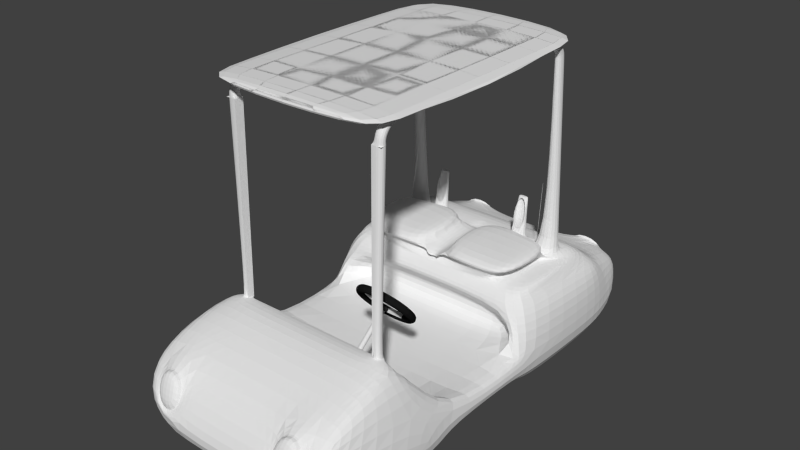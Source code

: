 # Source: voiture.blend  (saved by Blender 2.65.0; exported with 4.5.12 LTS)
import bpy
from mathutils import Matrix  # noqa: F401  (used for matrix-valued properties, if any)

bpy.ops.wm.read_factory_settings(use_empty=True)
scene = bpy.context.scene
scene.name = 'Scene'

# ---- collections
col_collection_1 = bpy.data.collections.new('Collection 1'); scene.collection.children.link(col_collection_1)
col_collection_2 = bpy.data.collections.new('Collection 2'); scene.collection.children.link(col_collection_2)

# ---- materials (node trees are filled in below, after node groups)
mat_fix_volon = bpy.data.materials.new('fix_volon')
mat_fix_volon.alpha_threshold = 0.0
mat_fix_volon.use_transparent_shadow = False
mat_fix_volon.diffuse_color = (0.0291, 0.0291, 0.0291, 1.0)
mat_fix_volon.specular_color = (0.794, 1.0, 0.639)
mat_fix_volon.roughness = 0.5
mat_fix_volon.specular_intensity = 0.7105
mat_fix_volon.line_color = (0.0, 0.0, 0.0, 1.0)
mat_fixeur_volon = bpy.data.materials.new('fixeur_volon')
mat_fixeur_volon.alpha_threshold = 0.0
mat_fixeur_volon.use_transparent_shadow = False
mat_fixeur_volon.diffuse_color = (0.7356, 0.7356, 0.7356, 1.0)
mat_fixeur_volon.specular_color = (0.8533, 1.0, 1.0)
mat_fixeur_volon.roughness = 0.5
mat_fixeur_volon.specular_intensity = 0.9737
mat_fixeur_volon.line_color = (0.0, 0.0, 0.0, 1.0)
mat_volon = bpy.data.materials.new('volon')
mat_volon.alpha_threshold = 0.0
mat_volon.use_transparent_shadow = False
mat_volon.diffuse_color = (0.01002, 0.01002, 0.01002, 1.0)
mat_volon.specular_color = (0.2993, 0.06211, 1.0)
mat_volon.roughness = 0.5
mat_volon.specular_intensity = 0.8509
mat_volon.line_color = (0.0, 0.0, 0.0, 1.0)

# ---- material node trees

# ---- world
world_world = bpy.data.worlds.new('World'); scene.world = world_world
world_world.color = (0.05088, 0.05088, 0.05088)
world_world.use_sun_shadow = False
world_world.sun_shadow_jitter_overblur = 0.0
world_world.cycles.sampling_method = 'MANUAL'
world_world.cycles.sample_map_resolution = 256

# ---- meshes
me_cube_001 = bpy.data.meshes.new('Cube.001')
me_cube_001.from_pydata([(1.187, 3.867, -0.0293), (0.7819, -2.879, -0.04771), (1.104, 3.685, 0.6973), (1.162, -2.511, 0.9186), (0.0, 3.685, 0.8072), (0.0, 3.867, -0.0293), (0.0, -2.511, 0.9186), (0.0, -2.879, -0.04771), (1.144, 2.79, 1.042), (1.286, 2.79, -0.4437), (0.0, 2.79, -0.4437), (0.0, 2.79, 1.222), (1.187, 3.867, 0.3559), (1.088, -2.879, 0.3559), (0.0, 3.867, 0.3559), (0.0, -2.879, 0.3559), (1.341, 2.79, 0.3559), (1.333, -2.194, 0.3559), (1.286, -2.145, -0.4437), (0.0, -1.636, 1.268), (0.0, -1.636, -0.4437), (1.156, -1.636, 1.137), (1.322, -0.7731, 0.266), (1.286, -0.5217, 0.2359), (0.0, -0.6009, 0.306), (0.0, -0.6332, -0.4437), (1.286, -0.6332, -0.4437), (1.306, 1.105, 0.3559), (0.0, 0.865, 0.3299), (0.9598, -2.511, 0.9186), (0.0, 1.168, -0.4437), (1.286, 1.168, -0.4437), (0.7482, -1.636, 1.268), (1.193, -0.6009, 0.306), (0.0, -1.307, 1.268), (1.143, -1.143, 1.137), (0.7837, -1.307, 1.268), (0.9791, -1.636, 1.222), (0.0, -1.143, 1.222), (0.9692, -1.143, 1.222), (1.036, 2.79, 1.222), (1.152, 2.229, 1.162), (0.0, 2.229, 1.183), (0.6386, 2.087, 1.224), (1.206, 3.09, 0.8081), (1.148, 2.509, 1.137), (0.0, 2.509, 1.265), (0.9838, 3.685, 0.8088), (1.128, 1.308, 1.146), (0.0, 1.285, 1.14), (1.205, 0.865, 0.3299), (0.4004, 2.12, 1.224), (1.001, 2.087, 1.181), (0.6504, 2.397, 1.265), (0.4062, 2.397, 1.265), (1.019, 2.509, 1.222), (0.9741, -1.316, 1.236), (0.8086, 2.316, 1.265), (0.9479, 2.316, 1.265), (0.8154, 2.509, 1.265), (0.9582, 2.509, 1.265), (0.8103, -1.269, 3.96), (0.918, -1.269, 3.96), (0.8092, -1.136, 3.96), (0.9165, -1.136, 3.96), (0.84, 2.209, 4.013), (0.9202, 2.209, 4.013), (0.8439, 2.371, 4.013), (0.9261, 2.371, 4.013), (0.8092, -1.136, 3.96), (0.9165, -1.136, 3.96), (0.918, -1.269, 3.96), (0.8103, -1.269, 3.96), (1.261, 1.116, 0.8782), (0.0, 1.029, 0.8895), (0.9746, 1.029, 0.8895), (0.84, 2.217, 4.044), (0.9202, 2.217, 4.044), (0.8439, 2.363, 4.111), (0.9261, 2.363, 4.111), (0.84, 2.204, 4.125), (0.9202, 2.204, 4.125), (0.8439, 2.282, 4.234), (0.9261, 2.282, 4.234), (0.84, 2.127, 4.175), (0.9202, 2.127, 4.175), (0.8439, 2.121, 4.309), (0.9261, 2.121, 4.309), (0.84, 1.891, 4.202), (0.9202, 1.891, 4.202), (0.8439, 1.885, 4.302), (0.9261, 1.885, 4.302), (0.8092, -1.148, 4.013), (0.9165, -1.148, 4.013), (0.918, -1.257, 4.088), (0.8103, -1.257, 4.088), (0.8092, -1.099, 4.096), (0.9165, -1.099, 4.096), (0.918, -1.168, 4.209), (0.8103, -1.168, 4.209), (0.8092, -1.028, 4.148), (0.9165, -1.028, 4.148), (0.918, -1.036, 4.28), (0.8103, -1.036, 4.28), (0.8092, -0.8059, 4.206), (0.9165, -0.8059, 4.206), (0.918, -0.814, 4.289), (0.8103, -0.814, 4.289), (0.0, 3.181, -0.3566), (0.1197, 2.12, 1.224), (1.286, 3.181, -0.3566), (0.0724, 1.115, 1.181), (0.6021, 2.226, 1.418), (0.4397, 2.226, 1.418), (0.6101, 2.348, 1.297), (0.4437, 2.348, 1.297), (0.581, 2.34, 1.895), (0.4624, 2.34, 1.895), (0.5869, 2.389, 1.898), (0.4653, 2.389, 1.898), (0.581, 2.34, 1.895), (0.4624, 2.34, 1.895), (0.5869, 2.389, 1.898), (0.4653, 2.389, 1.898), (1.127, 1.169, 1.027), (0.0, 1.245, 1.074), (0.982, 1.172, 1.049), (0.8378, 2.119, 1.468), (0.8167, 2.232, 2.247), (0.8592, 2.229, 1.126), (0.0, 1.388, 1.172), (0.6587, 1.236, 1.135), (0.4266, 1.236, 1.135), (0.7696, 1.296, 1.142), (1.007, 3.09, 0.887), (0.0, 3.09, 0.8506), (1.27, 3.181, 0.3559), (-1.088, -1.558, 4.191), (-1.088, 2.712, 4.2), (1.088, 2.712, 4.2), (1.088, -1.558, 4.191), (-1.088, -1.559, 4.338), (-1.088, 2.711, 4.346), (1.088, 2.711, 4.346), (1.088, -1.559, 4.338), (-1.088, 2.036, 4.345), (-1.088, 2.036, 4.198), (1.088, 2.036, 4.345), (1.088, 2.036, 4.198), (1.088, -1.184, 4.192), (-1.088, -1.184, 4.338), (1.088, -1.184, 4.338), (-1.088, -1.184, 4.192), (-1.088, 2.036, 4.294), (1.088, 2.036, 4.294), (1.088, -1.184, 4.288), (-1.088, -1.184, 4.288), (0.5999, -2.511, 0.9186), (1.286, -0.5333, -0.1296), (0.0, -0.5333, -0.1296), (0.0, 1.073, -0.1296), (1.286, 1.014, 0.2359), (1.286, 1.073, -0.1296), (1.317, 2.79, 0.8215), (0.544, -2.879, 0.3559), (0.9, -2.879, 0.3559), (0.923, -2.581, 0.8338), (0.6265, -2.581, 0.8338), (0.5805, -2.787, 0.3703), (0.8737, -2.787, 0.3703), (0.9082, -2.679, 0.89), (0.6372, -2.679, 0.89), (0.5951, -2.859, 0.4662), (0.8632, -2.859, 0.4662), (0.7727, -1.143, 1.222), (0.7806, -1.143, 1.222), (0.8861, -1.143, 1.222), (0.7901, -1.31, 1.26), (0.8926, -1.314, 1.244), (0.8003, -1.189, 1.235), (0.8894, -1.177, 1.228), (0.8026, -1.289, 1.256), (0.891, -1.286, 1.245), (0.8702, -1.288, 1.251), (0.8687, -1.183, 1.231), (0.0, -1.405, 0.4504), (1.081, -1.307, 0.4504), (0.0, -1.593, 1.164), (1.061, -1.593, 0.9986), (0.7371, -1.593, 1.164), (0.7432, -1.593, 1.164), (0.8255, -1.593, 1.164), (0.0, 1.37, 0.3299), (1.205, 1.37, 0.3299), (0.0, 1.421, 0.6893), (0.9746, 1.421, 0.6893), (1.001, 3.867, 0.3559), (0.4919, 3.685, 0.808), (0.5004, 3.867, 0.3559), (0.9538, 3.648, 0.8639), (0.966, 3.782, 0.3708), (0.5287, 3.648, 0.8584), (0.5399, 3.782, 0.3689), (0.9538, 3.703, 0.8639), (0.966, 3.838, 0.3708), (0.5287, 3.703, 0.8584), (0.5399, 3.838, 0.3689), (0.0, 2.229, 1.254), (0.6386, 2.119, 1.342), (0.0, 1.285, 1.211), (0.4004, 2.239, 1.342), (1.001, 2.119, 1.299), (0.7511, 1.115, 1.299), (0.5187, 1.115, 1.299), (0.9835, 1.228, 1.299), (0.1687, 2.239, 1.342), (0.1213, 1.115, 1.299), (0.07597, 1.181, 1.427), (0.07679, 2.225, 1.471), (0.9871, 1.181, 1.427), (0.5223, 1.181, 1.427), (0.7547, 1.181, 1.427), (1.005, 2.225, 1.427), (0.5281, 2.225, 1.471), (0.7664, 2.225, 1.471), (0.8378, 2.119, 1.586), (0.8167, 2.232, 2.365), (0.8592, 2.229, 1.244), (0.0, 1.388, 1.2), (0.6587, 1.236, 1.253), (0.4266, 1.236, 1.253), (0.7696, 1.296, 1.26)], [(72, 62)], [(14, 198, 196, 12, 0, 5), (17, 13, 1, 18), (108, 5, 0, 110), (13, 165, 164, 15, 7, 1), (163, 44, 8), (136, 16, 9, 110), (30, 10, 9, 31), (51, 54, 46, 109), (164, 157, 6, 15), (196, 47, 2, 12), (22, 17, 18, 26), (7, 20, 18, 1), (21, 3, 13, 17), (44, 134, 40, 8), (16, 27, 31, 9), (160, 30, 31, 162), (20, 25, 26, 18), (175, 174, 36, 177, 181, 179), (47, 134, 44, 2), (10, 108, 110, 9), (53, 54, 115, 114), (45, 8, 40, 55), (133, 129, 227, 231), (49, 111, 216, 209), (37, 56, 178, 177, 36, 32), (41, 45, 55, 52, 129), (135, 134, 47, 197, 4), (59, 57, 65, 67), (55, 53, 59, 60), (53, 43, 57, 59), (52, 55, 60, 58), (43, 52, 58, 57), (58, 60, 68, 66), (60, 59, 67, 68), (57, 58, 66, 65), (64, 63, 69, 70), (71, 70, 93, 94), (62, 64, 70, 71), (63, 61, 72, 69), (61, 62, 71, 72), (65, 66, 77, 76), (79, 78, 82, 83), (68, 67, 78, 79), (66, 68, 79, 77), (67, 65, 76, 78), (80, 81, 85, 84), (77, 79, 83, 81), (78, 76, 80, 82), (76, 77, 81, 80), (86, 84, 88, 90), (83, 82, 86, 87), (81, 83, 87, 85), (82, 80, 84, 86), (91, 90, 88, 89), (84, 85, 89, 88), (87, 86, 90, 91), (85, 87, 91, 89), (93, 92, 96, 97), (72, 71, 94, 95), (69, 72, 95, 92), (70, 69, 92, 93), (96, 99, 103, 100), (94, 93, 97, 98), (95, 94, 98, 99), (92, 95, 99, 96), (103, 102, 106, 107), (97, 96, 100, 101), (98, 97, 101, 102), (99, 98, 102, 103), (105, 104, 107, 106), (100, 103, 107, 104), (101, 100, 104, 105), (102, 101, 105, 106), (109, 46, 42), (40, 134, 135, 11), (129, 52, 211, 227), (52, 43, 208, 211), (109, 42, 207, 215), (114, 115, 119, 118), (43, 53, 114, 112), (54, 51, 113, 115), (51, 43, 112, 113), (118, 119, 123, 122), (115, 113, 117, 119), (112, 114, 118, 116), (120, 122, 123, 121), (119, 117, 121, 123), (116, 118, 122, 120), (117, 116, 120, 121), (125, 131, 132), (28, 50, 193, 192), (73, 124, 126, 75), (125, 132, 130), (131, 133, 231, 229), (43, 51, 210, 208), (130, 132, 230, 228), (127, 128, 226, 225), (132, 131, 229, 230), (130, 111, 49), (124, 45, 41, 48), (129, 133, 48, 41), (124, 48, 133, 126), (55, 40, 53), (53, 40, 54), (54, 40, 11, 46), (12, 136, 110, 0), (145, 142, 138, 146), (142, 143, 139, 138), (151, 144, 140, 149), (144, 141, 137, 140), (146, 138, 139, 148), (147, 143, 142, 145), (150, 145, 146, 152), (143, 147, 148, 139), (149, 152, 156, 155), (151, 147, 145, 150), (141, 150, 152, 137), (144, 151, 150, 141), (137, 152, 149, 140), (147, 151, 149, 148), (156, 153, 154, 155), (148, 149, 155, 154), (146, 148, 154, 153), (152, 146, 153, 156), (25, 159, 158, 26), (159, 160, 162, 158), (27, 73, 75, 50), (21, 35, 39, 56, 37), (157, 32, 19, 6), (126, 133, 131, 125), (75, 126, 125, 74), (32, 36, 34, 19), (184, 183, 182, 180), (161, 23, 158, 162), (73, 27, 16, 163), (73, 163, 8, 45, 124), (136, 44, 163, 16), (136, 12, 2, 44), (23, 161, 50, 33), (33, 50, 28, 24), (23, 35, 21, 17, 22), (35, 23, 33, 39), (161, 27, 50), (23, 22, 26, 158), (27, 161, 162, 31), (21, 37, 29, 3), (29, 37, 32, 157), (29, 165, 13, 3), (29, 157, 167, 166), (166, 167, 171, 170), (157, 164, 168, 167), (164, 165, 169, 168), (165, 29, 166, 169), (170, 171, 172, 173), (168, 169, 173, 172), (169, 166, 170, 173), (167, 168, 172, 171), (36, 174, 38, 34), (176, 180, 182, 178, 56, 39), (33, 24, 185, 186), (181, 179, 69, 72), (182, 183, 181, 177, 178), (180, 176, 175, 179, 184), (184, 179, 69, 70), (183, 184, 70, 71), (181, 183, 71, 72), (188, 186, 185, 187, 189, 190, 191), (174, 175, 190, 189), (38, 174, 189, 187), (175, 176, 191, 190), (39, 33, 186, 188), (176, 39, 188, 191), (193, 195, 194, 192), (75, 74, 194, 195), (50, 75, 195, 193), (197, 198, 14, 4), (196, 198, 202, 200), (201, 199, 203, 205), (198, 197, 201, 202), (47, 196, 200, 199), (197, 47, 199, 201), (205, 203, 204, 206), (200, 202, 206, 204), (202, 201, 205, 206), (199, 200, 204, 203), (216, 215, 207, 209), (212, 214, 219, 221), (229, 212, 213, 230), (213, 212, 221, 220), (231, 214, 212, 229), (230, 213, 216, 228), (210, 215, 218, 223), (208, 210, 223, 224), (214, 211, 222, 219), (216, 213, 220, 217), (211, 208, 224, 222), (220, 223, 218, 217), (221, 224, 223, 220), (215, 216, 217, 218), (219, 222, 224, 221), (227, 211, 214, 231), (51, 109, 215, 210), (111, 130, 228, 216)])
me_cube_001.use_remesh_preserve_volume = False
me_cube_001.use_remesh_preserve_attributes = False
me_cube_001.use_mirror_vertex_groups = False
me_cube_001.update()
me_torus_001 = bpy.data.meshes.new('Torus.001')
me_torus_001.from_pydata([(1.01, 0.0, 0.0), (0.9926, 0.0, 0.065), (0.945, 0.0, 0.1126), (0.88, 0.0, 0.13), (0.815, 0.0, 0.1126), (0.7674, 0.0, 0.065), (0.75, 0.0, 1.592e-17), (0.7674, 0.0, -0.065), (0.815, 0.0, -0.1126), (0.88, 0.0, -0.13), (0.945, 0.0, -0.1126), (0.9926, 0.0, -0.065), (0.9879, 0.21, 0.0), (0.9709, 0.2064, 0.065), (0.9243, 0.1965, 0.1126), (0.8608, 0.183, 0.13), (0.7972, 0.1694, 0.1126), (0.7506, 0.1596, 0.065), (0.7336, 0.1559, 1.592e-17), (0.7506, 0.1596, -0.065), (0.7972, 0.1694, -0.1126), (0.8608, 0.183, -0.13), (0.9243, 0.1965, -0.1126), (0.9709, 0.2064, -0.065), (0.9227, 0.4108, 0.0), (0.9068, 0.4037, 0.065), (0.8633, 0.3844, 0.1126), (0.8039, 0.3579, 0.13), (0.7445, 0.3315, 0.1126), (0.7011, 0.3121, 0.065), (0.6852, 0.3051, 1.592e-17), (0.7011, 0.3121, -0.065), (0.7445, 0.3315, -0.1126), (0.8039, 0.3579, -0.13), (0.8633, 0.3844, -0.1126), (0.9068, 0.4037, -0.065), (0.8171, 0.5937, 0.0), (0.803, 0.5834, 0.065), (0.7645, 0.5555, 0.1126), (0.7119, 0.5173, 0.13), (0.6593, 0.479, 0.1126), (0.6209, 0.4511, 0.065), (0.6068, 0.4408, 1.592e-17), (0.6209, 0.4511, -0.065), (0.6593, 0.479, -0.1126), (0.7119, 0.5173, -0.13), (0.7645, 0.5555, -0.1126), (0.803, 0.5834, -0.065), (0.6758, 0.7506, 0.0), (0.6642, 0.7376, 0.065), (0.6323, 0.7023, 0.1126), (0.5888, 0.654, 0.13), (0.5453, 0.6057, 0.1126), (0.5135, 0.5703, 0.065), (0.5018, 0.5574, 1.592e-17), (0.5135, 0.5703, -0.065), (0.5453, 0.6057, -0.1126), (0.5888, 0.654, -0.13), (0.6323, 0.7023, -0.1126), (0.6642, 0.7376, -0.065), (0.505, 0.8747, 0.0), (0.4963, 0.8596, 0.065), (0.4725, 0.8184, 0.1126), (0.44, 0.7621, 0.13), (0.4075, 0.7058, 0.1126), (0.3837, 0.6646, 0.065), (0.375, 0.6495, 1.592e-17), (0.3837, 0.6646, -0.065), (0.4075, 0.7058, -0.1126), (0.44, 0.7621, -0.13), (0.4725, 0.8184, -0.1126), (0.4963, 0.8596, -0.065), (0.3121, 0.9606, 0.0), (0.3067, 0.944, 0.065), (0.292, 0.8987, 0.1126), (0.2719, 0.8369, 0.13), (0.2518, 0.7751, 0.1126), (0.2371, 0.7299, 0.065), (0.2318, 0.7133, 1.592e-17), (0.2371, 0.7299, -0.065), (0.2518, 0.7751, -0.1126), (0.2719, 0.8369, -0.13), (0.292, 0.8987, -0.1126), (0.3067, 0.944, -0.065), (0.1056, 1.004, 0.0), (0.1038, 0.9871, 0.065), (0.09878, 0.9398, 0.1126), (0.09199, 0.8752, 0.13), (0.08519, 0.8105, 0.1126), (0.08022, 0.7632, 0.065), (0.0784, 0.7459, 1.592e-17), (0.08022, 0.7632, -0.065), (0.08519, 0.8105, -0.1126), (0.09199, 0.8752, -0.13), (0.09878, 0.9398, -0.1126), (0.1038, 0.9871, -0.065), (-0.1056, 1.004, 0.0), (-0.1038, 0.9871, 0.065), (-0.09878, 0.9398, 0.1126), (-0.09199, 0.8752, 0.13), (-0.08519, 0.8105, 0.1126), (-0.08022, 0.7632, 0.065), (-0.0784, 0.7459, 1.592e-17), (-0.08022, 0.7632, -0.065), (-0.08519, 0.8105, -0.1126), (-0.09199, 0.8752, -0.13), (-0.09878, 0.9398, -0.1126), (-0.1038, 0.9871, -0.065), (-0.3121, 0.9606, 0.0), (-0.3067, 0.944, 0.065), (-0.292, 0.8987, 0.1126), (-0.2719, 0.8369, 0.13), (-0.2518, 0.7751, 0.1126), (-0.2371, 0.7299, 0.065), (-0.2371, 0.7299, -0.065), (-0.2518, 0.7751, -0.1126), (-0.2719, 0.8369, -0.13), (-0.292, 0.8987, -0.1126), (-0.3067, 0.944, -0.065), (-0.505, 0.8747, 0.0), (-0.4963, 0.8596, 0.065), (-0.4725, 0.8184, 0.1126), (-0.44, 0.7621, 0.13), (-0.4075, 0.7058, 0.1126), (-0.3837, 0.6646, 0.065), (-0.3837, 0.6646, -0.065), (-0.4075, 0.7058, -0.1126), (-0.44, 0.7621, -0.13), (-0.4725, 0.8184, -0.1126), (-0.4963, 0.8596, -0.065), (-0.6758, 0.7506, 0.0), (-0.6642, 0.7376, 0.065), (-0.6323, 0.7023, 0.1126), (-0.5888, 0.654, 0.13), (-0.5453, 0.6057, 0.1126), (-0.5135, 0.5703, 0.065), (-0.5018, 0.5574, 1.592e-17), (-0.5135, 0.5703, -0.065), (-0.5453, 0.6057, -0.1126), (-0.5888, 0.654, -0.13), (-0.6323, 0.7023, -0.1126), (-0.6642, 0.7376, -0.065), (-0.8171, 0.5937, 0.0), (-0.803, 0.5834, 0.065), (-0.7645, 0.5555, 0.1126), (-0.7119, 0.5173, 0.13), (-0.6593, 0.479, 0.1126), (-0.6209, 0.4511, 0.065), (-0.6068, 0.4408, 1.592e-17), (-0.6209, 0.4511, -0.065), (-0.6593, 0.479, -0.1126), (-0.7119, 0.5173, -0.13), (-0.7645, 0.5555, -0.1126), (-0.803, 0.5834, -0.065), (-0.9227, 0.4108, 0.0), (-0.9068, 0.4037, 0.065), (-0.8633, 0.3844, 0.1126), (-0.8039, 0.3579, 0.13), (-0.7445, 0.3315, 0.1126), (-0.7011, 0.3121, 0.065), (-0.6852, 0.3051, 1.592e-17), (-0.7011, 0.3121, -0.065), (-0.7445, 0.3315, -0.1126), (-0.8039, 0.3579, -0.13), (-0.8633, 0.3844, -0.1126), (-0.9068, 0.4037, -0.065), (-0.9879, 0.21, 0.0), (-0.9709, 0.2064, 0.065), (-0.9243, 0.1965, 0.1126), (-0.8608, 0.183, 0.13), (-0.7972, 0.1694, 0.1126), (-0.7506, 0.1596, 0.065), (-0.7336, 0.1559, 1.592e-17), (-0.7506, 0.1596, -0.065), (-0.7972, 0.1694, -0.1126), (-0.8608, 0.183, -0.13), (-0.9243, 0.1965, -0.1126), (-0.9709, 0.2064, -0.065), (-1.01, 8.83e-08, 0.0), (-0.9926, 8.677e-08, 0.065), (-0.945, 8.261e-08, 0.1126), (-0.88, 7.693e-08, 0.13), (-0.815, 7.125e-08, 0.1126), (-0.7674, 6.709e-08, 0.065), (-0.75, 6.557e-08, 1.592e-17), (-0.7674, 6.709e-08, -0.065), (-0.815, 7.125e-08, -0.1126), (-0.88, 7.693e-08, -0.13), (-0.945, 8.261e-08, -0.1126), (-0.9926, 8.677e-08, -0.065), (-0.9879, -0.21, 0.0), (-0.9709, -0.2064, 0.065), (-0.9243, -0.1965, 0.1126), (-0.8608, -0.183, 0.13), (-0.7972, -0.1694, 0.1126), (-0.7506, -0.1596, 0.065), (-0.7336, -0.1559, 1.592e-17), (-0.7506, -0.1596, -0.065), (-0.7972, -0.1694, -0.1126), (-0.8608, -0.183, -0.13), (-0.9243, -0.1965, -0.1126), (-0.9709, -0.2064, -0.065), (-0.9227, -0.4108, 0.0), (-0.9068, -0.4037, 0.065), (-0.8633, -0.3844, 0.1126), (-0.8039, -0.3579, 0.13), (-0.7445, -0.3315, 0.1126), (-0.7011, -0.3121, 0.065), (-0.6852, -0.3051, 1.592e-17), (-0.7011, -0.3121, -0.065), (-0.7445, -0.3315, -0.1126), (-0.8039, -0.3579, -0.13), (-0.8633, -0.3844, -0.1126), (-0.9068, -0.4037, -0.065), (-0.8171, -0.5937, 0.0), (-0.803, -0.5834, 0.065), (-0.7645, -0.5555, 0.1126), (-0.7119, -0.5173, 0.13), (-0.6593, -0.479, 0.1126), (-0.6209, -0.4511, 0.065), (-0.6068, -0.4408, 1.592e-17), (-0.6209, -0.4511, -0.065), (-0.6593, -0.479, -0.1126), (-0.7119, -0.5173, -0.13), (-0.7645, -0.5555, -0.1126), (-0.803, -0.5834, -0.065), (-0.6758, -0.7506, 0.0), (-0.6642, -0.7376, 0.065), (-0.6323, -0.7023, 0.1126), (-0.5888, -0.654, 0.13), (-0.5453, -0.6057, 0.1126), (-0.5135, -0.5703, 0.065), (-0.5018, -0.5574, 1.592e-17), (-0.5135, -0.5703, -0.065), (-0.5453, -0.6057, -0.1126), (-0.5888, -0.654, -0.13), (-0.6323, -0.7023, -0.1126), (-0.6642, -0.7376, -0.065), (-0.505, -0.8747, 0.0), (-0.4963, -0.8596, 0.065), (-0.4725, -0.8184, 0.1126), (-0.44, -0.7621, 0.13), (-0.4075, -0.7058, 0.1126), (-0.3837, -0.6646, 0.065), (-0.375, -0.6495, 1.592e-17), (-0.3837, -0.6646, -0.065), (-0.4075, -0.7058, -0.1126), (-0.44, -0.7621, -0.13), (-0.4725, -0.8184, -0.1126), (-0.4963, -0.8596, -0.065), (-0.3121, -0.9606, 0.0), (-0.3067, -0.944, 0.065), (-0.292, -0.8987, 0.1126), (-0.2719, -0.8369, 0.13), (-0.2518, -0.7751, 0.1126), (-0.2371, -0.7299, 0.065), (-0.2318, -0.7133, 1.592e-17), (-0.2371, -0.7299, -0.065), (-0.2518, -0.7751, -0.1126), (-0.2719, -0.8369, -0.13), (-0.292, -0.8987, -0.1126), (-0.3067, -0.944, -0.065), (-0.1056, -1.004, 0.0), (-0.1038, -0.9871, 0.065), (-0.09878, -0.9398, 0.1126), (-0.09199, -0.8752, 0.13), (-0.08519, -0.8105, 0.1126), (-0.08022, -0.7632, 0.065), (-0.08519, -0.8105, -0.1126), (-0.09199, -0.8752, -0.13), (-0.09878, -0.9398, -0.1126), (-0.1038, -0.9871, -0.065), (0.1056, -1.004, 0.0), (0.1038, -0.9871, 0.065), (0.09878, -0.9398, 0.1126), (0.09198, -0.8752, 0.13), (0.08519, -0.8105, 0.1126), (0.08022, -0.7632, 0.065), (0.08519, -0.8105, -0.1126), (0.09198, -0.8752, -0.13), (0.09878, -0.9398, -0.1126), (0.1038, -0.9871, -0.065), (0.3121, -0.9606, 0.0), (0.3067, -0.944, 0.065), (0.292, -0.8987, 0.1126), (0.2719, -0.8369, 0.13), (0.2518, -0.7751, 0.1126), (0.2371, -0.7299, 0.065), (0.2318, -0.7133, 1.592e-17), (0.2371, -0.7299, -0.065), (0.2518, -0.7751, -0.1126), (0.2719, -0.8369, -0.13), (0.292, -0.8987, -0.1126), (0.3067, -0.944, -0.065), (0.505, -0.8747, 0.0), (0.4963, -0.8596, 0.065), (0.4725, -0.8184, 0.1126), (0.44, -0.7621, 0.13), (0.4075, -0.7058, 0.1126), (0.3837, -0.6646, 0.065), (0.375, -0.6495, 1.592e-17), (0.3837, -0.6646, -0.065), (0.4075, -0.7058, -0.1126), (0.44, -0.7621, -0.13), (0.4725, -0.8184, -0.1126), (0.4963, -0.8596, -0.065), (0.6758, -0.7506, 0.0), (0.6642, -0.7376, 0.065), (0.6323, -0.7023, 0.1126), (0.5888, -0.654, 0.13), (0.5453, -0.6057, 0.1126), (0.5135, -0.5703, 0.065), (0.5018, -0.5574, 1.592e-17), (0.5135, -0.5703, -0.065), (0.5453, -0.6057, -0.1126), (0.5888, -0.654, -0.13), (0.6323, -0.7023, -0.1126), (0.6642, -0.7376, -0.065), (0.8171, -0.5937, 0.0), (0.803, -0.5834, 0.065), (0.7645, -0.5555, 0.1126), (0.7119, -0.5173, 0.13), (0.6593, -0.479, 0.1126), (0.6209, -0.4511, 0.065), (0.6068, -0.4408, 1.592e-17), (0.6209, -0.4511, -0.065), (0.6593, -0.479, -0.1126), (0.7119, -0.5173, -0.13), (0.7645, -0.5555, -0.1126), (0.803, -0.5834, -0.065), (0.9227, -0.4108, 0.0), (0.9068, -0.4037, 0.065), (0.8633, -0.3844, 0.1126), (0.8039, -0.3579, 0.13), (0.7445, -0.3315, 0.1126), (0.7011, -0.3121, 0.065), (0.6852, -0.3051, 1.592e-17), (0.7011, -0.3121, -0.065), (0.7445, -0.3315, -0.1126), (0.8039, -0.3579, -0.13), (0.8633, -0.3844, -0.1126), (0.9068, -0.4037, -0.065), (0.9879, -0.21, 0.0), (0.9709, -0.2064, 0.065), (0.9243, -0.1965, 0.1126), (0.8608, -0.183, 0.13), (0.7972, -0.1694, 0.1126), (0.7506, -0.1596, 0.065), (0.7336, -0.1559, 1.592e-17), (0.7506, -0.1596, -0.065), (0.7972, -0.1694, -0.1126), (0.8608, -0.183, -0.13), (0.9243, -0.1965, -0.1126), (0.9709, -0.2064, -0.065), (0.03721, 0.1314, 0.09812), (0.03721, 0.1314, 0.1851), (0.06372, 0.1208, 0.09812), (0.06372, 0.1208, 0.1851), (0.08743, 0.1049, 0.09812), (0.08743, 0.1049, 0.1851), (0.1073, 0.08442, 0.09812), (0.1073, 0.08442, 0.1851), (0.1225, 0.06026, 0.09812), (0.1225, 0.06026, 0.1851), (0.1324, 0.03347, 0.09812), (0.1324, 0.03347, 0.1851), (0.1365, 0.00521, 0.09812), (0.1365, 0.00521, 0.1851), (0.1346, -0.02327, 0.09812), (0.1346, -0.02327, 0.1851), (0.1268, -0.05074, 0.09812), (0.1268, -0.05074, 0.1851), (0.1135, -0.07599, 0.09812), (0.1135, -0.07599, 0.1851), (0.09518, -0.09792, 0.09812), (0.09518, -0.09792, 0.1851), (0.07274, -0.1156, 0.09812), (0.07274, -0.1156, 0.1851), (0.04712, -0.1282, 0.09812), (0.04712, -0.1282, 0.1851), (0.01944, -0.1352, 0.09812), (0.01944, -0.1352, 0.1851), (-0.009082, -0.1363, 0.09812), (-0.009082, -0.1363, 0.1851), (-0.03721, -0.1314, 0.09812), (-0.03721, -0.1314, 0.1851), (-0.06372, -0.1208, 0.09812), (-0.06372, -0.1208, 0.1851), (-0.08743, -0.1049, 0.09812), (-0.08743, -0.1049, 0.1851), (-0.1073, -0.08442, 0.09812), (-0.1073, -0.08442, 0.1851), (-0.1225, -0.06026, 0.09812), (-0.1225, -0.06026, 0.1851), (-0.1324, -0.03347, 0.09812), (-0.1324, -0.03347, 0.1851), (-0.1365, -0.00521, 0.09812), (-0.1365, -0.00521, 0.1851), (-0.1346, 0.02327, 0.09812), (-0.1346, 0.02327, 0.1851), (-0.1268, 0.05074, 0.09812), (-0.1268, 0.05074, 0.1851), (-0.1135, 0.07599, 0.09812), (-0.1135, 0.07599, 0.1851), (-0.09518, 0.09792, 0.09812), (-0.09518, 0.09792, 0.1851), (-0.07274, 0.1156, 0.09812), (-0.07274, 0.1156, 0.1851), (-0.04712, 0.1282, 0.09812), (-0.04712, 0.1282, 0.1851), (-0.01945, 0.1352, 0.09812), (-0.01945, 0.1352, 0.1851), (0.009081, 0.1363, 0.09812), (0.009081, 0.1363, 0.1851), (0.02239, 0.07904, 0.2182), (0.03833, 0.07266, 0.2182), (0.0526, 0.0631, 0.2182), (0.06457, 0.05079, 0.2182), (0.07372, 0.03625, 0.2182), (0.07964, 0.02013, 0.2182), (0.08209, 0.003134, 0.2182), (0.08095, -0.014, 0.2182), (0.07627, -0.03053, 0.2182), (0.06825, -0.04571, 0.2182), (0.05726, -0.05891, 0.2182), (0.04376, -0.06952, 0.2182), (0.02835, -0.0771, 0.2182), (0.0117, -0.08131, 0.2182), (-0.005464, -0.08197, 0.2182), (-0.02239, -0.07904, 0.2182), (-0.03833, -0.07266, 0.2182), (-0.0526, -0.0631, 0.2182), (-0.06457, -0.05079, 0.2182), (-0.07372, -0.03625, 0.2182), (-0.07964, -0.02013, 0.2182), (-0.08209, -0.003134, 0.2182), (-0.08095, 0.014, 0.2182), (-0.07627, 0.03052, 0.2182), (-0.06825, 0.04571, 0.2182), (-0.05726, 0.05891, 0.2182), (-0.04376, 0.06952, 0.2182), (-0.02835, 0.0771, 0.2182), (-0.0117, 0.08131, 0.2182), (0.005463, 0.08197, 0.2182), (0.02239, 0.07904, 3.627), (0.03833, 0.07266, 3.627), (0.0526, 0.0631, 3.627), (0.06457, 0.05079, 3.627), (0.07372, 0.03625, 3.627), (0.07964, 0.02013, 3.627), (0.08209, 0.003134, 3.627), (0.08095, -0.014, 3.627), (0.07627, -0.03053, 3.627), (0.06825, -0.04571, 3.627), (0.05726, -0.05891, 3.627), (0.04376, -0.06952, 3.627), (0.02835, -0.0771, 3.627), (0.0117, -0.08131, 3.627), (-0.005464, -0.08197, 3.627), (-0.02239, -0.07904, 3.627), (-0.03833, -0.07266, 3.627), (-0.0526, -0.0631, 3.627), (-0.06457, -0.05079, 3.627), (-0.07372, -0.03625, 3.627), (-0.07964, -0.02013, 3.627), (-0.08209, -0.003134, 3.627), (-0.08095, 0.014, 3.627), (-0.07627, 0.03052, 3.627), (-0.06825, 0.04571, 3.627), (-0.05726, 0.05891, 3.627), (-0.04376, 0.06952, 3.627), (-0.02835, 0.0771, 3.627), (-0.0117, 0.08131, 3.627), (0.005463, 0.08197, 3.627)], [], [(0, 12, 13, 1), (1, 13, 14, 2), (2, 14, 15, 3), (3, 15, 16, 4), (4, 16, 17, 5), (5, 17, 18, 6), (6, 18, 19, 7), (7, 19, 20, 8), (8, 20, 21, 9), (9, 21, 22, 10), (10, 22, 23, 11), (0, 11, 23, 12), (12, 24, 25, 13), (13, 25, 26, 14), (14, 26, 27, 15), (15, 27, 28, 16), (16, 28, 29, 17), (17, 29, 30, 18), (18, 30, 31, 19), (19, 31, 32, 20), (20, 32, 33, 21), (21, 33, 34, 22), (22, 34, 35, 23), (23, 35, 24, 12), (24, 36, 37, 25), (25, 37, 38, 26), (26, 38, 39, 27), (27, 39, 40, 28), (28, 40, 41, 29), (29, 41, 42, 30), (30, 42, 43, 31), (31, 43, 44, 32), (32, 44, 45, 33), (33, 45, 46, 34), (34, 46, 47, 35), (35, 47, 36, 24), (36, 48, 49, 37), (37, 49, 50, 38), (38, 50, 51, 39), (39, 51, 52, 40), (40, 52, 53, 41), (41, 53, 54, 42), (42, 54, 55, 43), (43, 55, 56, 44), (44, 56, 57, 45), (45, 57, 58, 46), (46, 58, 59, 47), (47, 59, 48, 36), (48, 60, 61, 49), (49, 61, 62, 50), (50, 62, 63, 51), (51, 63, 64, 52), (52, 64, 65, 53), (53, 65, 66, 54), (54, 66, 67, 55), (55, 67, 68, 56), (56, 68, 69, 57), (57, 69, 70, 58), (58, 70, 71, 59), (59, 71, 60, 48), (60, 72, 73, 61), (61, 73, 74, 62), (62, 74, 75, 63), (63, 75, 76, 64), (64, 76, 77, 65), (65, 77, 78, 66), (66, 78, 79, 67), (67, 79, 80, 68), (68, 80, 81, 69), (69, 81, 82, 70), (70, 82, 83, 71), (71, 83, 72, 60), (72, 84, 85, 73), (73, 85, 86, 74), (74, 86, 87, 75), (75, 87, 88, 76), (76, 88, 89, 77), (77, 89, 90, 78), (78, 90, 91, 79), (79, 91, 92, 80), (80, 92, 93, 81), (81, 93, 94, 82), (82, 94, 95, 83), (83, 95, 84, 72), (84, 96, 97, 85), (85, 97, 98, 86), (86, 98, 99, 87), (87, 99, 100, 88), (88, 100, 101, 89), (89, 101, 102, 90), (90, 102, 103, 91), (91, 103, 104, 92), (92, 104, 105, 93), (93, 105, 106, 94), (94, 106, 107, 95), (95, 107, 96, 84), (96, 108, 109, 97), (97, 109, 110, 98), (98, 110, 111, 99), (99, 111, 112, 100), (100, 112, 113, 101), (267, 268, 382, 383), (124, 135, 405, 407), (103, 114, 115, 104), (104, 115, 116, 105), (105, 116, 117, 106), (106, 117, 118, 107), (107, 118, 108, 96), (108, 119, 120, 109), (109, 120, 121, 110), (110, 121, 122, 111), (111, 122, 123, 112), (112, 123, 124, 113), (113, 124, 125, 114), (101, 113, 409, 411), (114, 125, 126, 115), (115, 126, 127, 116), (116, 127, 128, 117), (117, 128, 129, 118), (118, 129, 119, 108), (119, 130, 131, 120), (120, 131, 132, 121), (121, 132, 133, 122), (122, 133, 134, 123), (123, 134, 135, 124), (103, 410, 408, 114), (406, 407, 409, 408), (125, 137, 138, 126), (126, 138, 139, 127), (127, 139, 140, 128), (128, 140, 141, 129), (129, 141, 130, 119), (130, 142, 143, 131), (131, 143, 144, 132), (132, 144, 145, 133), (133, 145, 146, 134), (134, 146, 147, 135), (135, 147, 148, 136), (136, 148, 149, 137), (137, 149, 150, 138), (138, 150, 151, 139), (139, 151, 152, 140), (140, 152, 153, 141), (141, 153, 142, 130), (142, 154, 155, 143), (143, 155, 156, 144), (144, 156, 157, 145), (145, 157, 158, 146), (146, 158, 159, 147), (147, 159, 160, 148), (148, 160, 161, 149), (149, 161, 162, 150), (150, 162, 163, 151), (151, 163, 164, 152), (152, 164, 165, 153), (153, 165, 154, 142), (154, 166, 167, 155), (155, 167, 168, 156), (156, 168, 169, 157), (157, 169, 170, 158), (158, 170, 171, 159), (159, 171, 172, 160), (160, 172, 173, 161), (161, 173, 174, 162), (162, 174, 175, 163), (163, 175, 176, 164), (164, 176, 177, 165), (165, 177, 166, 154), (166, 178, 179, 167), (167, 179, 180, 168), (168, 180, 181, 169), (169, 181, 182, 170), (170, 182, 183, 171), (171, 183, 184, 172), (172, 184, 185, 173), (173, 185, 186, 174), (174, 186, 187, 175), (175, 187, 188, 176), (176, 188, 189, 177), (177, 189, 178, 166), (178, 190, 191, 179), (179, 191, 192, 180), (180, 192, 193, 181), (181, 193, 194, 182), (182, 194, 195, 183), (183, 195, 196, 184), (184, 196, 197, 185), (185, 197, 198, 186), (186, 198, 199, 187), (187, 199, 200, 188), (188, 200, 201, 189), (189, 201, 190, 178), (190, 202, 203, 191), (191, 203, 204, 192), (192, 204, 205, 193), (193, 205, 206, 194), (194, 206, 207, 195), (195, 207, 208, 196), (196, 208, 209, 197), (197, 209, 210, 198), (198, 210, 211, 199), (199, 211, 212, 200), (200, 212, 213, 201), (201, 213, 202, 190), (202, 214, 215, 203), (203, 215, 216, 204), (204, 216, 217, 205), (205, 217, 218, 206), (206, 218, 219, 207), (207, 219, 220, 208), (208, 220, 221, 209), (209, 221, 222, 210), (210, 222, 223, 211), (211, 223, 224, 212), (212, 224, 225, 213), (213, 225, 214, 202), (214, 226, 227, 215), (215, 227, 228, 216), (216, 228, 229, 217), (217, 229, 230, 218), (218, 230, 231, 219), (219, 231, 232, 220), (220, 232, 233, 221), (221, 233, 234, 222), (222, 234, 235, 223), (223, 235, 236, 224), (224, 236, 237, 225), (225, 237, 226, 214), (226, 238, 239, 227), (227, 239, 240, 228), (228, 240, 241, 229), (229, 241, 242, 230), (230, 242, 243, 231), (231, 243, 244, 232), (232, 244, 245, 233), (233, 245, 246, 234), (234, 246, 247, 235), (235, 247, 248, 236), (236, 248, 249, 237), (237, 249, 238, 226), (238, 250, 251, 239), (239, 251, 252, 240), (240, 252, 253, 241), (241, 253, 254, 242), (242, 254, 255, 243), (243, 255, 256, 244), (244, 256, 257, 245), (245, 257, 258, 246), (246, 258, 259, 247), (247, 259, 260, 248), (248, 260, 261, 249), (249, 261, 250, 238), (250, 262, 263, 251), (251, 263, 264, 252), (252, 264, 265, 253), (253, 265, 266, 254), (254, 266, 267, 255), (258, 268, 269, 259), (259, 269, 270, 260), (260, 270, 271, 261), (261, 271, 262, 250), (262, 272, 273, 263), (263, 273, 274, 264), (264, 274, 275, 265), (265, 275, 276, 266), (266, 276, 277, 267), (278, 380, 378, 290), (113, 114, 408, 409), (268, 278, 279, 269), (269, 279, 280, 270), (270, 280, 281, 271), (271, 281, 272, 262), (272, 282, 283, 273), (273, 283, 284, 274), (274, 284, 285, 275), (275, 285, 286, 276), (276, 286, 287, 277), (258, 384, 382, 268), (381, 277, 287, 379), (124, 407, 406, 125), (278, 290, 291, 279), (279, 291, 292, 280), (280, 292, 293, 281), (281, 293, 282, 272), (282, 294, 295, 283), (283, 295, 296, 284), (284, 296, 297, 285), (285, 297, 298, 286), (286, 298, 299, 287), (287, 299, 300, 288), (288, 300, 301, 289), (289, 301, 302, 290), (290, 302, 303, 291), (291, 303, 304, 292), (292, 304, 305, 293), (293, 305, 294, 282), (294, 306, 307, 295), (295, 307, 308, 296), (296, 308, 309, 297), (297, 309, 310, 298), (298, 310, 311, 299), (299, 311, 312, 300), (300, 312, 313, 301), (301, 313, 314, 302), (302, 314, 315, 303), (303, 315, 316, 304), (304, 316, 317, 305), (305, 317, 306, 294), (306, 318, 319, 307), (307, 319, 320, 308), (308, 320, 321, 309), (309, 321, 322, 310), (310, 322, 323, 311), (311, 323, 324, 312), (312, 324, 325, 313), (313, 325, 326, 314), (314, 326, 327, 315), (315, 327, 328, 316), (316, 328, 329, 317), (317, 329, 318, 306), (318, 330, 331, 319), (319, 331, 332, 320), (320, 332, 333, 321), (321, 333, 334, 322), (322, 334, 335, 323), (323, 335, 336, 324), (324, 336, 337, 325), (325, 337, 338, 326), (326, 338, 339, 327), (327, 339, 340, 328), (328, 340, 341, 329), (329, 341, 330, 318), (330, 342, 343, 331), (331, 343, 344, 332), (332, 344, 345, 333), (333, 345, 346, 334), (334, 346, 347, 335), (335, 347, 348, 336), (336, 348, 349, 337), (337, 349, 350, 338), (338, 350, 351, 339), (339, 351, 352, 340), (340, 352, 353, 341), (341, 353, 342, 330), (342, 0, 1, 343), (343, 1, 2, 344), (344, 2, 3, 345), (345, 3, 4, 346), (346, 4, 5, 347), (347, 5, 6, 348), (348, 6, 7, 349), (349, 7, 8, 350), (350, 8, 9, 351), (351, 9, 10, 352), (352, 10, 11, 353), (353, 11, 0, 342), (354, 355, 357, 356), (356, 357, 359, 358), (358, 359, 361, 360), (360, 361, 363, 362), (362, 363, 365, 364), (364, 365, 367, 366), (366, 367, 369, 368), (368, 369, 371, 370), (370, 371, 373, 372), (372, 373, 375, 374), (374, 375, 377, 376), (376, 377, 379, 378), (385, 255, 267, 383), (288, 289, 290, 378, 379, 287), (257, 256, 255, 385, 384, 258), (384, 385, 387, 386), (386, 387, 389, 388), (388, 389, 391, 390), (390, 391, 393, 392), (392, 393, 395, 394), (394, 395, 397, 396), (396, 397, 399, 398), (398, 399, 401, 400), (400, 401, 403, 402), (402, 403, 405, 404), (125, 406, 404, 137), (405, 135, 136, 137, 404), (101, 411, 410, 103, 102), (397, 395, 434, 435), (412, 413, 355, 354), (410, 411, 413, 412), (354, 356, 358, 360, 362, 364, 366, 368, 370, 372, 374, 376, 378, 380, 382, 384, 386, 388, 390, 392, 394, 396, 398, 400, 402, 404, 406, 408, 410, 412), (380, 381, 383, 382), (278, 277, 381, 380), (268, 267, 277, 278), (442, 441, 471, 472), (373, 371, 422, 423), (411, 409, 441, 442), (387, 385, 429, 430), (363, 361, 417, 418), (401, 399, 436, 437), (357, 355, 414, 415), (377, 375, 424, 425), (355, 413, 443, 414), (391, 389, 431, 432), (367, 365, 419, 420), (405, 403, 438, 439), (381, 379, 426, 427), (395, 393, 433, 434), (371, 369, 421, 422), (409, 407, 440, 441), (385, 383, 428, 429), (361, 359, 416, 417), (399, 397, 435, 436), (375, 373, 423, 424), (413, 411, 442, 443), (389, 387, 430, 431), (365, 363, 418, 419), (403, 401, 437, 438), (379, 377, 425, 426), (393, 391, 432, 433), (369, 367, 420, 421), (407, 405, 439, 440), (383, 381, 427, 428), (359, 357, 415, 416), (445, 444, 473, 472, 471, 470, 469, 468, 467, 466, 465, 464, 463, 462, 461, 460, 459, 458, 457, 456, 455, 454, 453, 452, 451, 450, 449, 448, 447, 446), (437, 436, 466, 467), (432, 431, 461, 462), (427, 426, 456, 457), (422, 421, 451, 452), (417, 416, 446, 447), (443, 442, 472, 473), (438, 437, 467, 468), (433, 432, 462, 463), (428, 427, 457, 458), (423, 422, 452, 453), (418, 417, 447, 448), (414, 443, 473, 444), (439, 438, 468, 469), (434, 433, 463, 464), (429, 428, 458, 459), (424, 423, 453, 454), (419, 418, 448, 449), (440, 439, 469, 470), (435, 434, 464, 465), (430, 429, 459, 460), (425, 424, 454, 455), (420, 419, 449, 450), (415, 414, 444, 445), (441, 440, 470, 471), (436, 435, 465, 466), (431, 430, 460, 461), (426, 425, 455, 456), (421, 420, 450, 451), (416, 415, 445, 446)])
me_torus_001.polygons.foreach_set('material_index', [2, 2, 2, 2, 2, 2, 2, 2, 2, 2, 2, 2, 2, 2, 2, 2, 2, 2, 2, 2, 2, 2, 2, 2, 2, 2, 2, 2, 2, 2, 2, 2, 2, 2, 2, 2, 2, 2, 2, 2, 2, 2, 2, 2, 2, 2, 2, 2, 2, 2, 2, 2, 2, 2, 2, 2, 2, 2, 2, 2, 2, 2, 2, 2, 2, 2, 2, 2, 2, 2, 2, 2, 2, 2, 2, 2, 2, 2, 2, 2, 2, 2, 2, 2, 2, 2, 2, 2, 2, 2, 2, 2, 2, 2, 2, 2, 2, 2, 2, 2, 2, 1, 1, 2, 2, 2, 2, 2, 2, 2, 2, 2, 2, 2, 1, 2, 2, 2, 2, 2, 2, 2, 2, 2, 2, 1, 0, 2, 2, 2, 2, 2, 2, 2, 2, 2, 2, 2, 2, 2, 2, 2, 2, 2, 2, 2, 2, 2, 2, 2, 2, 2, 2, 2, 2, 2, 2, 2, 2, 2, 2, 2, 2, 2, 2, 2, 2, 2, 2, 2, 2, 2, 2, 2, 2, 2, 2, 2, 2, 2, 2, 2, 2, 2, 2, 2, 2, 2, 2, 2, 2, 2, 2, 2, 2, 2, 2, 2, 2, 2, 2, 2, 2, 2, 2, 2, 2, 2, 2, 2, 2, 2, 2, 2, 2, 2, 2, 2, 2, 2, 2, 2, 2, 2, 2, 2, 2, 2, 2, 2, 2, 2, 2, 2, 2, 2, 2, 2, 2, 2, 2, 2, 2, 2, 2, 2, 2, 2, 2, 2, 2, 2, 2, 2, 2, 2, 2, 2, 2, 2, 2, 2, 2, 2, 2, 2, 1, 1, 2, 2, 2, 2, 2, 2, 2, 2, 2, 1, 1, 1, 2, 2, 2, 2, 2, 2, 2, 2, 2, 2, 2, 2, 2, 2, 2, 2, 2, 2, 2, 2, 2, 2, 2, 2, 2, 2, 2, 2, 2, 2, 2, 2, 2, 2, 2, 2, 2, 2, 2, 2, 2, 2, 2, 2, 2, 2, 2, 2, 2, 2, 2, 2, 2, 2, 2, 2, 2, 2, 2, 2, 2, 2, 2, 2, 2, 2, 2, 2, 2, 2, 2, 2, 2, 2, 2, 2, 0, 0, 0, 0, 0, 0, 0, 0, 0, 0, 0, 0, 1, 1, 0, 0, 0, 0, 0, 0, 0, 0, 0, 0, 0, 1, 1, 1, 0, 0, 0, 0, 0, 1, 2, 1, 0, 1, 0, 0, 0, 0, 0, 0, 0, 0, 0, 1, 0, 0, 0, 1, 0, 0, 0, 0, 0, 0, 0, 0, 0, 0, 1, 0, 0, 1, 1, 1, 1, 1, 1, 1, 1, 1, 1, 1, 1, 1, 1, 1, 1, 1, 1, 1, 1, 1, 1, 1, 1, 1, 1, 1, 1, 1, 1])
me_torus_001.materials.append(mat_fix_volon)
me_torus_001.materials.append(mat_fixeur_volon)
me_torus_001.materials.append(mat_volon)
me_torus_001.use_remesh_preserve_volume = False
me_torus_001.use_remesh_preserve_attributes = False
me_torus_001.use_mirror_vertex_groups = False
me_torus_001.update()

# ---- objects
ob_cube = bpy.data.objects.new('Cube', me_cube_001)
ob_torus_001 = bpy.data.objects.new('Torus.001', me_torus_001)

# ---- transforms, parenting, visibility, modifiers, constraints
ob_cube.location = (0.0, 0.0, 0.0)
ob_cube.scale = (1.317, 1.0, 1.0)
ob_cube.lineart.crease_threshold = 0.0
_vg = ob_cube.vertex_groups.new(name='toi')
_vg = ob_cube.vertex_groups.new(name='frare_avant')
_vg = ob_cube.vertex_groups.new(name='fare_arriere')
_vg = ob_cube.vertex_groups.new(name='banquette')
_m = ob_cube.modifiers.new('Mirror', 'MIRROR')
_m.use_clip = True
_m = ob_cube.modifiers.new('Subsurf', 'SUBSURF')
_m.uv_smooth = 'PRESERVE_CORNERS'
_m.quality = 2
_m.levels = 2
_m.show_only_control_edges = False
ob_torus_001.location = (0.681, -0.5922, 1.508)
ob_torus_001.rotation_euler = (2.265, 0.0, 0.0)
ob_torus_001.scale = (0.416, 0.4159, 0.4159)
ob_torus_001.lineart.crease_threshold = 0.0

# ---- collection membership
col_collection_1.objects.link(ob_cube)
col_collection_2.objects.link(ob_torus_001)

# ---- scene / render settings (as saved in the file)
scene.frame_start = 1; scene.frame_end = 250; scene.frame_set(1)
scene.render.engine = 'BLENDER_EEVEE_NEXT'
scene.render.image_settings.color_mode = 'RGB'
scene.render.image_settings.compression = 90
scene.render.resolution_percentage = 50
scene.render.dither_intensity = 0.0
scene.render.bake_margin = 2
scene.render.bake_bias = 0.0
scene.cycles.use_denoising = False
scene.cycles.samples = 10
scene.cycles.sampling_pattern = 'TABULATED_SOBOL'
scene.cycles.light_sampling_threshold = 0.0
scene.cycles.use_adaptive_sampling = False
scene.cycles.use_light_tree = False
scene.cycles.blur_glossy = 0.0
scene.cycles.volume_bounces = 1
scene.cycles.pixel_filter_type = 'GAUSSIAN'
scene.cycles.sample_clamp_indirect = 0.0
scene.view_settings.view_transform = 'Standard'
bpy.context.view_layer.update()

# ---- added for rendering (the .blend has no active camera and no usable light): camera, sun
cam_auto = bpy.data.cameras.new('AutoCamera')
cam_auto.lens = 50.0
cam_auto.sensor_width = 36.0
cam_auto.clip_end = 1000.0
ob_auto_camera = bpy.data.objects.new('AutoCamera', cam_auto)
scene.collection.objects.link(ob_auto_camera)
ob_auto_camera.location = (8.32233, -9.49298, 8.60918)
ob_auto_camera.rotation_euler = (1.09748, -7.21219e-08, 0.694738)
scene.camera = ob_auto_camera
light_auto_sun = bpy.data.lights.new('AutoSun', 'SUN')
light_auto_sun.energy = 3.0
light_auto_sun.angle = 0.0523599
ob_auto_sun = bpy.data.objects.new('AutoSun', light_auto_sun)
scene.collection.objects.link(ob_auto_sun)
ob_auto_sun.rotation_euler = (0.872665, 0.174533, 0.523599)
bpy.context.view_layer.update()
